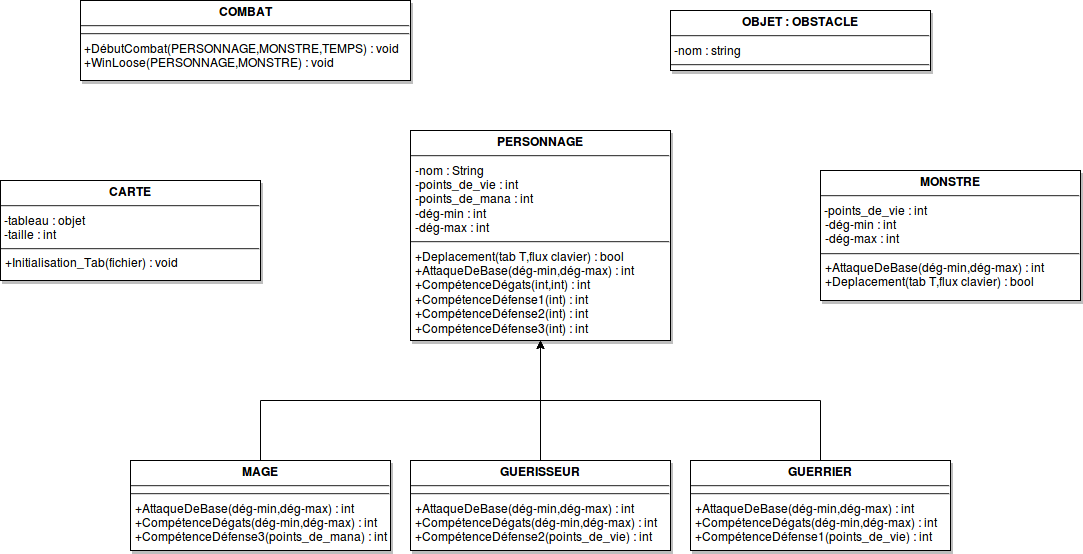

The diagram above was exported from draw.io. Its source (the exported page's mxGraphModel, read from the mxfile embedded in the PNG):
<mxGraphModel dx="1365" dy="1148" grid="1" gridSize="10" guides="1" tooltips="1" connect="1" arrows="1" fold="1" page="0" pageScale="1.5" pageWidth="826" pageHeight="1169" background="#ffffff" math="0" shadow="0">
  <root>
    <mxCell id="0" style=";html=1;" />
    <mxCell id="1" style=";html=1;" parent="0" />
    <mxCell id="47" value="&lt;p style=&quot;margin: 0px ; margin-top: 4px ; text-align: center&quot;&gt;&lt;strong&gt;PERSONNAGE&lt;br&gt;&lt;/strong&gt;&lt;/p&gt;&lt;hr&gt;&lt;p style=&quot;margin: 0px ; margin-left: 4px&quot;&gt;-nom : String&lt;br&gt;-points_de_vie : int&lt;br&gt;-points_de_mana : int&lt;/p&gt;&lt;p style=&quot;margin: 0px ; margin-left: 4px&quot;&gt;-dég-min : int&lt;/p&gt;&lt;p style=&quot;margin: 0px ; margin-left: 4px&quot;&gt;-dég-max : int&lt;br&gt;&lt;/p&gt;&lt;hr&gt;&lt;p style=&quot;margin: 0px ; margin-left: 4px&quot;&gt;+Deplacement(tab T,flux clavier) : bool&lt;br&gt;&lt;/p&gt;&lt;p style=&quot;margin: 0px ; margin-left: 4px&quot;&gt;+AttaqueDeBase(dég-min,dég-max) : int&lt;/p&gt;&lt;p style=&quot;margin: 0px ; margin-left: 4px&quot;&gt;+CompétenceDégats(int,int) : int&lt;/p&gt;&lt;p style=&quot;margin: 0px ; margin-left: 4px&quot;&gt;+CompétenceDéfense1(int) : int&lt;/p&gt;&lt;p style=&quot;margin: 0px ; margin-left: 4px&quot;&gt;+CompétenceDéfense2(int) : int&lt;/p&gt;&lt;p style=&quot;margin: 0px ; margin-left: 4px&quot;&gt;+CompétenceDéfense3(int) : int&lt;/p&gt;" style="shadow=1;fillColor=#FFFFFF;gradientColor=none;verticalAlign=top;align=left;overflow=fill;fontSize=12;fontFamily=Helvetica;html=1;rotation=0;" parent="1" vertex="1">
      <mxGeometry x="420" y="-10" width="260" height="210" as="geometry" />
    </mxCell>
    <mxCell id="85" style="edgeStyle=orthogonalEdgeStyle;rounded=0;html=1;jettySize=auto;orthogonalLoop=1;" edge="1" parent="1" source="80" target="47">
      <mxGeometry relative="1" as="geometry">
        <mxPoint x="530" y="210" as="targetPoint" />
        <Array as="points">
          <mxPoint x="270" y="260" />
          <mxPoint x="550" y="260" />
        </Array>
      </mxGeometry>
    </mxCell>
    <mxCell id="80" value="&lt;p style=&quot;margin: 0px ; margin-top: 4px ; text-align: center&quot;&gt;&lt;strong&gt;MAGE&lt;br&gt;&lt;/strong&gt;&lt;/p&gt;&lt;hr&gt;&lt;hr&gt;&lt;p style=&quot;margin: 0px ; margin-left: 4px&quot;&gt;+AttaqueDeBase(dég-min,dég-max) : int&lt;/p&gt;&lt;p style=&quot;margin: 0px ; margin-left: 4px&quot;&gt;+CompétenceDégats(dég-min,dég-max) : int&lt;/p&gt;&lt;p style=&quot;margin: 0px ; margin-left: 4px&quot;&gt;+CompétenceDéfense3(points_de_mana) : int&lt;/p&gt;" style="shadow=1;fillColor=#FFFFFF;gradientColor=none;verticalAlign=top;align=left;overflow=fill;fontSize=12;fontFamily=Helvetica;html=1;rotation=0;" vertex="1" parent="1">
      <mxGeometry x="140" y="320" width="260" height="90" as="geometry" />
    </mxCell>
    <mxCell id="84" style="edgeStyle=orthogonalEdgeStyle;rounded=0;html=1;entryX=0.5;entryY=1;jettySize=auto;orthogonalLoop=1;" edge="1" parent="1" source="82" target="47">
      <mxGeometry relative="1" as="geometry" />
    </mxCell>
    <mxCell id="82" value="&lt;p style=&quot;margin: 0px ; margin-top: 4px ; text-align: center&quot;&gt;&lt;strong&gt;GUERISSEUR&lt;br&gt;&lt;/strong&gt;&lt;/p&gt;&lt;hr&gt;&lt;hr&gt;&lt;p style=&quot;margin: 0px ; margin-left: 4px&quot;&gt;+AttaqueDeBase(dég-min,dég-max) : int&lt;/p&gt;&lt;p style=&quot;margin: 0px ; margin-left: 4px&quot;&gt;+CompétenceDégats(dég-min,dég-max) : int&lt;/p&gt;&lt;p style=&quot;margin: 0px ; margin-left: 4px&quot;&gt;+CompétenceDéfense2(points_de_vie) : int&lt;/p&gt;" style="shadow=1;fillColor=#FFFFFF;gradientColor=none;verticalAlign=top;align=left;overflow=fill;fontSize=12;fontFamily=Helvetica;html=1;rotation=0;" vertex="1" parent="1">
      <mxGeometry x="420" y="320" width="260" height="90" as="geometry" />
    </mxCell>
    <mxCell id="86" style="edgeStyle=orthogonalEdgeStyle;rounded=0;html=1;jettySize=auto;orthogonalLoop=1;entryX=0.5;entryY=1;" edge="1" parent="1" source="83" target="47">
      <mxGeometry relative="1" as="geometry">
        <mxPoint x="570" y="220" as="targetPoint" />
        <Array as="points">
          <mxPoint x="830" y="260" />
          <mxPoint x="550" y="260" />
        </Array>
      </mxGeometry>
    </mxCell>
    <mxCell id="83" value="&lt;p style=&quot;margin: 0px ; margin-top: 4px ; text-align: center&quot;&gt;&lt;strong&gt;GUERRIER&lt;br&gt;&lt;/strong&gt;&lt;/p&gt;&lt;hr&gt;&lt;hr&gt;&lt;p style=&quot;margin: 0px ; margin-left: 4px&quot;&gt;+AttaqueDeBase(dég-min,dég-max) : int&lt;/p&gt;&lt;p style=&quot;margin: 0px ; margin-left: 4px&quot;&gt;+CompétenceDégats(dég-min,dég-max) : int&lt;/p&gt;&lt;p style=&quot;margin: 0px ; margin-left: 4px&quot;&gt;+CompétenceDéfense1(points_de_vie) : int&lt;/p&gt;" style="shadow=1;fillColor=#FFFFFF;gradientColor=none;verticalAlign=top;align=left;overflow=fill;fontSize=12;fontFamily=Helvetica;html=1;rotation=0;" vertex="1" parent="1">
      <mxGeometry x="700" y="320" width="260" height="90" as="geometry" />
    </mxCell>
    <mxCell id="87" value="&lt;p style=&quot;margin: 0px ; margin-top: 4px ; text-align: center&quot;&gt;&lt;strong&gt;MONSTRE&lt;br&gt;&lt;/strong&gt;&lt;/p&gt;&lt;hr&gt;&amp;nbsp;-points_de_vie : int&lt;br&gt;&lt;p style=&quot;margin: 0px ; margin-left: 4px&quot;&gt;-dég-min : int&lt;/p&gt;&lt;p style=&quot;margin: 0px ; margin-left: 4px&quot;&gt;-dég-max : int&lt;br&gt;&lt;/p&gt;&lt;hr&gt;&lt;p style=&quot;margin: 0px ; margin-left: 4px&quot;&gt;+AttaqueDeBase(dég-min,dég-max) : int&lt;/p&gt;&lt;p style=&quot;margin: 0px ; margin-left: 4px&quot;&gt;+Deplacement(tab T,flux clavier) : bool&lt;/p&gt;" style="shadow=1;fillColor=#FFFFFF;gradientColor=none;verticalAlign=top;align=left;overflow=fill;fontSize=12;fontFamily=Helvetica;html=1;rotation=0;" vertex="1" parent="1">
      <mxGeometry x="830" y="30" width="260" height="130" as="geometry" />
    </mxCell>
    <mxCell id="88" value="&lt;p style=&quot;margin: 0px ; margin-top: 4px ; text-align: center&quot;&gt;&lt;strong&gt;CARTE&lt;br&gt;&lt;/strong&gt;&lt;/p&gt;&lt;hr&gt;&amp;nbsp;-tableau : objet&lt;br&gt;&amp;nbsp;-taille : int&lt;br&gt;&lt;hr&gt;&lt;p style=&quot;margin: 0px ; margin-left: 4px&quot;&gt;+Initialisation_Tab(fichier) : void&lt;br&gt;&lt;/p&gt;" style="shadow=1;fillColor=#FFFFFF;gradientColor=none;verticalAlign=top;align=left;overflow=fill;fontSize=12;fontFamily=Helvetica;html=1;rotation=0;" vertex="1" parent="1">
      <mxGeometry x="10" y="40" width="260" height="100" as="geometry" />
    </mxCell>
    <mxCell id="89" value="&lt;p style=&quot;margin: 0px ; margin-top: 4px ; text-align: center&quot;&gt;&lt;strong&gt;OBJET : OBSTACLE&lt;br&gt;&lt;/strong&gt;&lt;/p&gt;&lt;hr&gt;&amp;nbsp;-nom : string&lt;br&gt;&lt;hr&gt;" style="shadow=1;fillColor=#FFFFFF;gradientColor=none;verticalAlign=top;align=left;overflow=fill;fontSize=12;fontFamily=Helvetica;html=1;rotation=0;" vertex="1" parent="1">
      <mxGeometry x="680" y="-130" width="260" height="60" as="geometry" />
    </mxCell>
    <mxCell id="90" value="&lt;p style=&quot;margin: 0px ; margin-top: 4px ; text-align: center&quot;&gt;&lt;strong&gt;COMBAT&lt;br&gt;&lt;/strong&gt;&lt;/p&gt;&lt;hr&gt;&lt;hr&gt;&amp;nbsp;+DébutCombat(PERSONNAGE,MONSTRE,TEMPS) : void&lt;br&gt;&amp;nbsp;+WinLoose(PERSONNAGE,MONSTRE) : void" style="shadow=1;fillColor=#FFFFFF;gradientColor=none;verticalAlign=top;align=left;overflow=fill;fontSize=12;fontFamily=Helvetica;html=1;rotation=0;" vertex="1" parent="1">
      <mxGeometry x="90" y="-140" width="330" height="80" as="geometry" />
    </mxCell>
  </root>
</mxGraphModel>